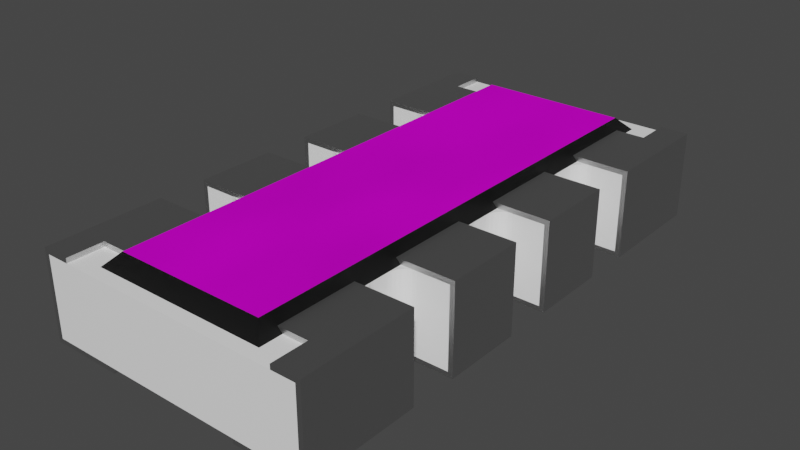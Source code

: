 # Source: CAY16-221J4LF.blend  (saved by Blender 2.90.8; exported with 4.5.12 LTS)
import bpy
from mathutils import Matrix  # noqa: F401  (used for matrix-valued properties, if any)

bpy.ops.wm.read_factory_settings(use_empty=True)
scene = bpy.context.scene
scene.name = 'Scene'

# ---- collections
col_collection = bpy.data.collections.new('Collection'); scene.collection.children.link(col_collection)

# ---- images (referenced by path relative to the original .blend; pixels are not part of the script)
import os
ASSET_DIR = os.environ.get("B2B_ASSET_DIR", "")  # directory of the original .blend (textures are referenced by path, not embedded)
HERE = os.path.dirname(os.path.abspath(__file__))  # packed textures are extracted next to this script under _unpacked/

def load_image(name, relpath, width, height, colorspace="sRGB"):
    """Load a texture the original file referenced (path relative to the .blend, or extracted next to this script)."""
    p = next((c for c in (os.path.join(HERE, relpath), os.path.join(ASSET_DIR, relpath)) if relpath and os.path.exists(c)), "")
    if p:
        img = bpy.data.images.load(p, check_existing=True)
        img.name = name
    else:  # same state as the original file: an image datablock whose file is absent (Cycles renders it pink)
        img = bpy.data.images.new(name, width, height)
        img.source = "FILE"
        img.filepath = "//" + (relpath or name)
    img.colorspace_settings.name = colorspace
    return img
img_cay16_221j4lf_png = load_image('CAY16-221J4LF.png', 'CAY16-221J4LF.png', 1024, 1024, 'sRGB')

# ---- materials (node trees are filled in below, after node groups)
mat_white_ceramic = bpy.data.materials.new('White Ceramic')
mat_white_ceramic.alpha_threshold = 0.0
mat_white_ceramic.diffuse_color = (0.883, 0.883, 0.883, 1.0)
mat_white_ceramic.specular_color = (0.18, 0.18, 0.18)
mat_white_ceramic.roughness = 0.5
mat_white_ceramic.specular_intensity = 0.3
mat_black_plastic = bpy.data.materials.new('Black Plastic')
mat_black_plastic.alpha_threshold = 0.0
mat_black_plastic.preview_render_type = 'CUBE'
mat_black_plastic.diffuse_color = (0.009721, 0.009721, 0.009721, 1.0)
mat_black_plastic.specular_color = (0.18, 0.18, 0.18)
mat_black_plastic.roughness = 0.5
mat_black_plastic.specular_intensity = 0.3
mat_metal = bpy.data.materials.new('Metal')
mat_metal.alpha_threshold = 0.0
mat_metal.diffuse_color = (0.3587, 0.3587, 0.3587, 1.0)
mat_metal.specular_color = (0.2597, 0.2597, 0.2597)
mat_metal.roughness = 0.5
mat_metal.specular_intensity = 0.1643
mat_cay16_221j4lf = bpy.data.materials.new('CAY16-221J4LF')
mat_cay16_221j4lf.alpha_threshold = 0.0
mat_cay16_221j4lf.preview_render_type = 'CUBE'
mat_cay16_221j4lf.diffuse_color = (0.01, 0.01, 0.01, 1.0)
mat_cay16_221j4lf.specular_color = (0.18, 0.18, 0.18)
mat_cay16_221j4lf.roughness = 0.5
mat_cay16_221j4lf.specular_intensity = 0.3

# ---- node groups
ng_ceramic = bpy.data.node_groups.new('Ceramic', 'ShaderNodeTree')
_s = ng_ceramic.interface.new_socket(name='Surface', in_out='OUTPUT', socket_type='NodeSocketShader')
_s = ng_ceramic.interface.new_socket(name='Base Color', in_out='INPUT', socket_type='NodeSocketColor')
_s.default_value = (1.0, 1.0, 1.0, 1.0)
_N = ng_ceramic.nodes; _L = ng_ceramic.links
n0 = _N.new('NodeGroupInput'); n0.name = 'Group Input'; n0.location = (-200, 0)
n1 = _N.new('ShaderNodeBsdfPrincipled'); n1.name = 'Princioked BSDF'; n1.location = (10, 49)
n1.width = 150
n1.subsurface_method = 'BURLEY'
n1.inputs[2].default_value = 0.2
n1.inputs[3].default_value = 1.45
n1.inputs[9].default_value = (1.0, 1.0, 1.0)
n1.inputs[27].default_value = (0.0, 0.0, 0.0, 1.0)
n1.inputs[28].default_value = 1.0
n2 = _N.new('NodeGroupOutput'); n2.name = 'Group Output'; n2.location = (244, 61)
_L.new(n1.outputs[0], n2.inputs[0])
_L.new(n0.outputs[0], n1.inputs[0])
n2.is_active_output = True
ng_plastic = bpy.data.node_groups.new('Plastic', 'ShaderNodeTree')
_s = ng_plastic.interface.new_socket(name='Shader', in_out='OUTPUT', socket_type='NodeSocketShader')
_s = ng_plastic.interface.new_socket(name='Displacement', in_out='OUTPUT', socket_type='NodeSocketFloat')
_s.subtype = 'FACTOR'
_s.min_value = 0.0
_s.max_value = 1.0
_s = ng_plastic.interface.new_socket(name='Color', in_out='INPUT', socket_type='NodeSocketColor')
_s.default_value = (0.01, 0.01, 0.01, 1.0)
_N = ng_plastic.nodes; _L = ng_plastic.links
n0 = _N.new('NodeGroupInput'); n0.name = 'Group Input'; n0.location = (-336, 94)
n1 = _N.new('NodeGroupOutput'); n1.name = 'Group Output'; n1.location = (330, 0)
n2 = _N.new('ShaderNodeTexNoise'); n2.name = 'Noise Texture'; n2.location = (77, -219)
n2.inputs[2].default_value = 1000.0
n2.inputs[3].default_value = 16.0
n2.inputs[8].default_value = 0.5
n3 = _N.new('ShaderNodeBsdfPrincipled'); n3.name = 'Principled BSDF'; n3.location = (67, 347)
n3.width = 170
n3.subsurface_method = 'BURLEY'
n3.inputs[3].default_value = 1.45
n3.inputs[9].default_value = (1.0, 1.0, 1.0)
n3.inputs[27].default_value = (0.0, 0.0, 0.0, 1.0)
n3.inputs[28].default_value = 1.0
_L.new(n2.outputs[0], n1.inputs[1])
_L.new(n0.outputs[0], n3.inputs[0])
_L.new(n3.outputs[0], n1.inputs[0])
n1.is_active_output = True
ng_metallic = bpy.data.node_groups.new('Metallic', 'ShaderNodeTree')
_s = ng_metallic.interface.new_socket(name='BSDF', in_out='OUTPUT', socket_type='NodeSocketShader')
_s = ng_metallic.interface.new_socket(name='Base Color', in_out='INPUT', socket_type='NodeSocketColor')
_s.default_value = (0.5906, 0.5906, 0.5906, 1.0)
_N = ng_metallic.nodes; _L = ng_metallic.links
n0 = _N.new('ShaderNodeBsdfPrincipled'); n0.name = 'Principled BSDF'; n0.location = (0, 0)
n0.width = 150
n0.subsurface_method = 'BURLEY'
n0.inputs[1].default_value = 1.0
n0.inputs[2].default_value = 0.4
n0.inputs[3].default_value = 1.45
n0.inputs[9].default_value = (1.0, 1.0, 1.0)
n0.inputs[27].default_value = (0.0, 0.0, 0.0, 1.0)
n0.inputs[28].default_value = 1.0
n1 = _N.new('NodeGroupInput'); n1.name = 'Group Input'; n1.location = (-200, 0)
n2 = _N.new('NodeGroupOutput'); n2.name = 'Group Output'; n2.location = (200, 0)
_L.new(n0.outputs[0], n2.inputs[0])
_L.new(n1.outputs[0], n0.inputs[0])
n2.is_active_output = True

# ---- material node trees
mat_white_ceramic.use_nodes = True; mat_white_ceramic.node_tree.nodes.clear()
_N = mat_white_ceramic.node_tree.nodes; _L = mat_white_ceramic.node_tree.links
n0 = _N.new('ShaderNodeOutputMaterial'); n0.name = 'Material Output'; n0.location = (380, 200)
n1 = _N.new('ShaderNodeGroup'); n1.name = 'Ceramic'; n1.location = (71, 242)
n1.label = 'Ceramic'
n1.node_tree = ng_ceramic
n1.inputs[0].default_value = (1.0, 1.0, 1.0, 1.0)
_L.new(n1.outputs[0], n0.inputs[0])
n0.is_active_output = True
mat_black_plastic.use_nodes = True; mat_black_plastic.node_tree.nodes.clear()
_N = mat_black_plastic.node_tree.nodes; _L = mat_black_plastic.node_tree.links
n0 = _N.new('ShaderNodeOutputMaterial'); n0.name = 'Material Output'; n0.location = (261, 202)
n1 = _N.new('ShaderNodeGroup'); n1.name = 'Group'; n1.location = (83, 208)
n1.node_tree = ng_plastic
n1.inputs[0].default_value = (0.009721, 0.009721, 0.009721, 1.0)
n2 = _N.new('ShaderNodeDisplacement'); n2.name = 'Displacement'; n2.location = (172, 205)
n2.inputs[1].default_value = 0.0
n2.inputs[2].default_value = 0.1
_L.new(n1.outputs[0], n0.inputs[0])
_L.new(n1.outputs[1], n2.inputs[0])
_L.new(n2.outputs[0], n0.inputs[2])
n0.is_active_output = True
mat_metal.use_nodes = True; mat_metal.node_tree.nodes.clear()
_N = mat_metal.node_tree.nodes; _L = mat_metal.node_tree.links
n0 = _N.new('ShaderNodeOutputMaterial'); n0.name = 'Material Output'; n0.location = (300, 300)
n1 = _N.new('ShaderNodeGroup'); n1.name = 'Metallic'; n1.location = (-10, 195)
n1.label = 'Metallic'
n1.node_tree = ng_metallic
n1.inputs[0].default_value = (0.5906, 0.5906, 0.5906, 1.0)
_L.new(n1.outputs[0], n0.inputs[0])
n0.is_active_output = True
mat_cay16_221j4lf.use_nodes = True; mat_cay16_221j4lf.node_tree.nodes.clear()
_N = mat_cay16_221j4lf.node_tree.nodes; _L = mat_cay16_221j4lf.node_tree.links
n0 = _N.new('ShaderNodeBsdfDiffuse'); n0.name = 'Diffuse BSDF'; n0.location = (100, 300)
n1 = _N.new('ShaderNodeOutputMaterial'); n1.name = 'Material Output'; n1.location = (380, 200)
n2 = _N.new('ShaderNodeMixShader'); n2.name = 'Mix Shader'; n2.location = (180, 160)
n3 = _N.new('ShaderNodeTexNoise'); n3.name = 'Noise Texture'; n3.location = (-80, 320)
n3.inputs[2].default_value = 2.5
n3.inputs[3].default_value = 1.5
n4 = _N.new('ShaderNodeBsdfAnisotropic'); n4.name = 'Glossy BSDF'; n4.location = (-80, 120)
n4.distribution = 'GGX'
n4.inputs[0].default_value = (0.04635, 0.04635, 0.04635, 1.0)
n4.inputs[1].default_value = 0.0
n5 = _N.new('ShaderNodeTexImage'); n5.name = 'LOGO'; n5.location = (-280, 460)
n5.label = 'LOGO'
n5.width = 140
n5.image = img_cay16_221j4lf_png
_L.new(n3.outputs[1], n0.inputs[1])
_L.new(n4.outputs[0], n2.inputs[2])
_L.new(n0.outputs[0], n2.inputs[1])
_L.new(n2.outputs[0], n1.inputs[0])
_L.new(n5.outputs[0], n0.inputs[0])
n1.is_active_output = True

# ---- world
world_world = bpy.data.worlds.new('World'); scene.world = world_world
world_world.use_nodes = True; world_world.node_tree.nodes.clear()
_N = world_world.node_tree.nodes; _L = world_world.node_tree.links
n0 = _N.new('ShaderNodeOutputWorld'); n0.name = 'World Output'; n0.location = (300, 300)
n1 = _N.new('ShaderNodeBackground'); n1.name = 'Background'; n1.location = (10, 300)
n1.inputs[0].default_value = (0.05088, 0.05088, 0.05088, 1.0)
_L.new(n1.outputs[0], n0.inputs[0])
n0.is_active_output = True
world_world.color = (0.05088, 0.05088, 0.05088)
world_world.use_sun_shadow = False
world_world.sun_shadow_jitter_overblur = 0.0

# ---- meshes
me_cay16_221j4lf = bpy.data.meshes.new('CAY16-221J4LF')
me_cay16_221j4lf.from_pydata([(-0.845, 0.15, 0.03), (-0.845, 0.65, 0.03), (-0.845, 0.15, 0.52), (-0.845, 0.65, 0.52), (-0.425, 0.15, 0.52), (-0.425, 0.65, 0.52), (-0.425, 0.15, 0.03), (-0.425, 0.65, 0.03), (-0.425, 0.65, 0.0), (-0.425, 0.15, 0.0), (-0.425, 0.65, 0.55), (-0.425, 0.15, 0.55), (-0.875, 0.65, 0.0), (-0.875, 0.65, 0.55), (-0.875, 0.15, 0.0), (-0.875, 0.15, 0.55), (0.845, -1.675, 0.52), (0.845, -0.95, 0.52), (0.845, -0.95, 0.03), (0.845, -1.675, 0.03), (0.875, -1.675, 0.55), (0.7, -1.675, 0.55), (0.7, -1.675, 0.52), (0.875, -1.675, 0.0), (0.425, -1.675, 0.03), (0.425, -1.675, 0.0), (0.7, -1.45, 0.52), (0.425, -0.95, 0.52), (0.425, -1.45, 0.52), (0.425, -0.95, 0.0), (0.425, -0.95, 0.03), (0.875, -0.95, 0.0), (0.425, -0.95, 0.55), (0.875, -0.95, 0.55), (0.7, -1.45, 0.55), (0.425, -1.45, 0.55), (0.845, 0.65, 0.03), (0.845, 0.15, 0.03), (0.845, 0.65, 0.52), (0.845, 0.15, 0.52), (0.425, 0.65, 0.03), (0.425, 0.15, 0.03), (0.425, 0.15, 0.0), (0.875, 0.15, 0.0), (0.425, 0.15, 0.55), (0.425, 0.15, 0.52), (0.875, 0.15, 0.55), (0.425, 0.65, 0.52), (0.425, 0.65, 0.0), (0.875, 0.65, 0.0), (0.875, 0.65, 0.55), (0.425, 0.65, 0.55), (-0.845, -0.15, 0.03), (-0.845, -0.15, 0.52), (-0.845, -0.65, 0.03), (-0.845, -0.65, 0.52), (-0.425, -0.65, 0.52), (-0.425, -0.15, 0.52), (-0.425, -0.65, 0.03), (-0.425, -0.15, 0.03), (-0.425, -0.15, 0.0), (-0.425, -0.65, 0.0), (-0.425, -0.15, 0.55), (-0.425, -0.65, 0.55), (-0.875, -0.15, 0.0), (-0.875, -0.15, 0.55), (-0.875, -0.65, 0.0), (-0.875, -0.65, 0.55), (-0.845, -0.95, 0.52), (-0.845, -1.675, 0.52), (-0.845, -1.675, 0.03), (-0.845, -0.95, 0.03), (-0.7, -1.45, 0.52), (-0.7, -1.675, 0.52), (-0.425, -0.95, 0.52), (-0.425, -1.45, 0.52), (-0.425, -1.675, 0.03), (-0.425, -0.95, 0.03), (-0.425, -0.95, 0.0), (-0.425, -1.675, 0.0), (-0.875, -1.675, 0.0), (-0.875, -0.95, 0.0), (-0.875, -1.675, 0.55), (-0.7, -1.675, 0.55), (-0.7, -1.45, 0.55), (-0.875, -0.95, 0.55), (-0.425, -1.45, 0.55), (-0.425, -0.95, 0.55), (0.845, -0.65, 0.03), (0.845, -0.65, 0.52), (0.845, -0.15, 0.03), (0.845, -0.15, 0.52), (0.425, -0.15, 0.03), (0.425, -0.65, 0.03), (0.425, -0.65, 0.0), (0.875, -0.65, 0.0), (0.425, -0.65, 0.55), (0.425, -0.65, 0.52), (0.875, -0.65, 0.55), (0.425, -0.15, 0.52), (0.425, -0.15, 0.0), (0.875, -0.15, 0.0), (0.875, -0.15, 0.55), (0.425, -0.15, 0.55), (-0.845, 0.95, 0.03), (-0.845, 1.675, 0.03), (-0.845, 0.95, 0.52), (-0.845, 1.675, 0.52), (-0.7, 1.675, 0.52), (-0.7, 1.45, 0.52), (-0.425, 1.45, 0.52), (-0.425, 0.95, 0.52), (-0.425, 0.95, 0.03), (-0.425, 1.675, 0.03), (-0.425, 1.675, 0.0), (-0.425, 0.95, 0.0), (-0.875, 0.95, 0.0), (-0.875, 1.675, 0.0), (-0.7, 1.45, 0.55), (-0.7, 1.675, 0.55), (-0.875, 1.675, 0.55), (-0.875, 0.95, 0.55), (-0.425, 0.95, 0.55), (-0.425, 1.45, 0.55), (0.4669, 1.511, 0.6), (0.5469, -1.591, 0.52), (0.5469, 1.591, 0.52), (0.4669, -1.511, 0.6), (-0.5469, 1.591, 0.52), (-0.4669, 1.511, 0.6), (-0.5469, -1.591, 0.52), (-0.4669, -1.511, 0.6), (0.845, 1.675, 0.03), (0.845, 0.95, 0.03), (0.845, 1.675, 0.52), (0.845, 0.95, 0.52), (0.425, 1.675, 0.03), (0.425, 0.95, 0.03), (0.425, 0.95, 0.0), (0.875, 0.95, 0.0), (0.425, 0.95, 0.55), (0.425, 0.95, 0.52), (0.875, 0.95, 0.55), (0.7, 1.675, 0.52), (0.7, 1.45, 0.52), (0.425, 1.45, 0.52), (0.7, 1.675, 0.55), (0.875, 1.675, 0.55), (0.875, 1.675, 0.0), (0.425, 1.675, 0.0), (0.7, 1.45, 0.55), (0.425, 1.45, 0.55), (0.5502, 0.07662, 0.03), (-0.5502, 0.07662, 0.03), (-0.5601, 0.1005, 0.03), (-0.6203, 0.6534, 0.03), (-0.6203, 0.1466, 0.03), (-0.6459, 0.15, 0.03), (0.5759, 0.921, 0.03), (-0.5759, 0.921, 0.03), (-0.5964, 0.6633, 0.03), (-0.5964, 0.1367, 0.03), (0.5469, 0.051, 0.03), (-0.5469, 0.051, 0.03), (0.5601, 0.1005, 0.03), (-0.5601, 0.6995, 0.03), (-0.6459, -0.95, 0.03), (0.5759, -0.921, 0.03), (-0.5759, -0.921, 0.03), (-0.6203, -0.9466, 0.03), (-0.5759, 0.679, 0.03), (-0.5759, 0.121, 0.03), (-0.5964, -0.9367, 0.03), (0.6459, -0.65, 0.03), (0.6459, -0.15, 0.03), (0.5601, -0.9005, 0.03), (-0.5601, -0.9005, 0.03), (0.6459, 0.95, 0.03), (0.6203, 0.9466, 0.03), (0.5964, 0.9367, 0.03), (0.5964, -0.9367, 0.03), (0.5502, -0.8766, 0.03), (-0.5502, -0.8766, 0.03), (0.6203, -0.9466, 0.03), (0.6459, -0.95, 0.03), (0.5469, -0.851, 0.03), (-0.5964, 0.9367, 0.03), (-0.6203, 0.9466, 0.03), (-0.6459, 0.95, 0.03), (-0.5469, -0.851, 0.03), (0.5469, -0.749, 0.03), (-0.5469, -0.749, 0.03), (0.5759, 0.679, 0.03), (0.5964, 0.1367, 0.03), (0.5759, 0.121, 0.03), (0.5964, 0.6633, 0.03), (0.6203, 0.1466, 0.03), (0.5601, 0.6995, 0.03), (-0.5502, 0.7234, 0.03), (0.5964, -0.1367, 0.03), (0.5964, -0.6633, 0.03), (0.5759, -0.679, 0.03), (0.5502, -0.7234, 0.03), (0.5759, -0.121, 0.03), (-0.6459, -0.15, 0.03), (-0.6459, -0.65, 0.03), (-0.5502, -0.7234, 0.03), (-0.6203, -0.1466, 0.03), (0.5601, -0.1005, 0.03), (-0.5601, -0.6995, 0.03), (-0.5601, -0.1005, 0.03), (-0.6203, -0.6534, 0.03), (0.6203, 0.6534, 0.03), (0.5601, -0.6995, 0.03), (-0.5964, -0.1367, 0.03), (-0.5964, -0.6633, 0.03), (0.6203, -0.1466, 0.03), (0.5502, 0.7234, 0.03), (0.6203, -0.6534, 0.03), (0.5469, 0.749, 0.03), (-0.5469, 0.749, 0.03), (-0.5759, -0.121, 0.03), (-0.5759, -0.679, 0.03), (0.5502, -0.07662, 0.03), (-0.5502, -0.07662, 0.03), (0.6459, 0.65, 0.03), (0.6459, 0.15, 0.03), (0.5469, 0.851, 0.03), (-0.5469, 0.851, 0.03), (0.5502, 0.8766, 0.03), (-0.5502, 0.8766, 0.03), (0.5469, -0.051, 0.03), (0.5601, 0.9005, 0.03), (-0.5601, 0.9005, 0.03), (-0.5469, -0.051, 0.03), (-0.6459, 0.65, 0.03), (-0.5964, -0.6633, 0.52), (-0.5964, -0.1367, 0.52), (-0.6203, -0.6534, 0.52), (-0.5759, -0.679, 0.52), (-0.5759, -0.121, 0.52), (-0.5601, -0.1005, 0.52), (0.6459, 0.15, 0.52), (0.5759, 0.921, 0.52), (-0.5759, 0.921, 0.52), (-0.5601, 0.9005, 0.52), (-0.6459, 0.95, 0.52), (-0.5759, -0.921, 0.52), (0.5759, -0.921, 0.52), (0.6459, -0.95, 0.52), (-0.6203, 0.9466, 0.52), (0.5964, -0.9367, 0.52), (0.6203, -0.9466, 0.52), (0.5964, 0.9367, 0.52), (-0.5601, -0.6995, 0.52), (-0.5964, 0.9367, 0.52), (0.5601, 0.9005, 0.52), (0.5502, 0.8766, 0.52), (-0.5502, 0.8766, 0.52), (-0.5469, 0.851, 0.52), (-0.6203, -0.9466, 0.52), (-0.6459, -0.95, 0.52), (0.6203, 0.9466, 0.52), (-0.5964, -0.9367, 0.52), (0.6459, 0.95, 0.52), (0.5469, 0.851, 0.52), (0.5759, -0.679, 0.52), (0.5759, -0.121, 0.52), (0.5601, -0.1005, 0.52), (0.5964, -0.1367, 0.52), (0.5469, 0.749, 0.52), (-0.5469, 0.749, 0.52), (0.5601, -0.6995, 0.52), (0.5759, 0.121, 0.52), (0.5759, 0.679, 0.52), (0.5601, 0.6995, 0.52), (0.5964, 0.6633, 0.52), (-0.6459, 0.65, 0.52), (0.5964, -0.6633, 0.52), (0.6203, -0.1466, 0.52), (0.5502, 0.7234, 0.52), (0.5502, -0.7234, 0.52), (-0.5502, -0.7234, 0.52), (-0.5502, 0.7234, 0.52), (-0.6459, 0.15, 0.52), (0.5601, 0.1005, 0.52), (-0.5601, 0.6995, 0.52), (-0.5601, 0.1005, 0.52), (-0.6203, 0.6534, 0.52), (-0.5502, 0.07662, 0.52), (0.6203, -0.6534, 0.52), (0.6459, -0.15, 0.52), (-0.6203, 0.1466, 0.52), (0.5964, 0.1367, 0.52), (-0.5964, 0.6633, 0.52), (0.5469, -0.749, 0.52), (-0.5469, -0.749, 0.52), (0.6203, 0.1466, 0.52), (0.6203, 0.6534, 0.52), (0.6459, 0.65, 0.52), (-0.5964, 0.1367, 0.52), (0.6459, -0.65, 0.52), (0.5502, 0.07662, 0.52), (-0.5759, 0.121, 0.52), (0.5469, -0.851, 0.52), (-0.5469, -0.851, 0.52), (-0.5759, 0.679, 0.52), (0.5502, -0.8766, 0.52), (-0.5502, -0.8766, 0.52), (0.5601, -0.9005, 0.52), (-0.5601, -0.9005, 0.52), (0.5469, 0.051, 0.52), (-0.5469, 0.051, 0.52), (0.5469, -0.051, 0.52), (-0.5469, -0.051, 0.52), (-0.6459, -0.65, 0.52), (-0.6459, -0.15, 0.52), (0.5502, -0.07662, 0.52), (-0.5502, -0.07662, 0.52), (-0.6203, -0.1466, 0.52)], [], [(0, 1, 2), (1, 3, 2), (2, 3, 4), (3, 5, 4), (6, 7, 1), (6, 1, 0), (8, 6, 9), (7, 6, 8), (10, 4, 5), (10, 11, 4), (1, 7, 8), (1, 8, 12), (3, 10, 5), (13, 3, 1), (13, 1, 12), (13, 10, 3), (9, 0, 14), (6, 0, 9), (2, 15, 14), (2, 14, 0), (11, 2, 4), (11, 15, 2), (14, 12, 9), (12, 8, 9), (11, 10, 13), (11, 13, 15), (15, 12, 14), (15, 13, 12), (16, 17, 18), (16, 18, 19), (16, 20, 21), (16, 21, 22), (16, 19, 23), (20, 16, 23), (19, 24, 25), (23, 19, 25), (26, 16, 22), (27, 26, 28), (17, 26, 27), (17, 16, 26), (29, 30, 18), (29, 18, 31), (27, 32, 17), (18, 17, 33), (17, 32, 33), (31, 18, 33), (24, 19, 18), (30, 24, 18), (31, 33, 23), (23, 33, 20), (21, 20, 34), (35, 34, 32), (32, 34, 33), (34, 20, 33), (34, 26, 21), (26, 22, 21), (25, 24, 30), (29, 25, 30), (31, 23, 25), (31, 25, 29), (26, 34, 28), (28, 34, 35), (27, 28, 32), (28, 35, 32), (36, 37, 38), (37, 39, 38), (37, 36, 40), (37, 40, 41), (37, 41, 42), (43, 37, 42), (39, 44, 45), (46, 39, 37), (46, 44, 39), (46, 37, 43), (45, 47, 39), (47, 38, 39), (48, 36, 49), (40, 36, 48), (38, 50, 49), (38, 49, 36), (51, 38, 47), (51, 50, 38), (42, 40, 48), (41, 40, 42), (42, 48, 43), (48, 49, 43), (46, 43, 49), (50, 46, 49), (46, 50, 51), (46, 51, 44), (44, 47, 45), (44, 51, 47), (52, 53, 54), (54, 53, 55), (55, 53, 56), (53, 57, 56), (58, 59, 52), (58, 52, 54), (60, 58, 61), (59, 58, 60), (62, 56, 57), (62, 63, 56), (52, 59, 60), (52, 60, 64), (53, 62, 57), (65, 53, 52), (65, 52, 64), (65, 62, 53), (61, 54, 66), (58, 54, 61), (55, 67, 66), (55, 66, 54), (63, 55, 56), (63, 67, 55), (66, 64, 61), (64, 60, 61), (63, 62, 65), (63, 65, 67), (65, 64, 66), (67, 65, 66), (68, 69, 70), (68, 70, 71), (72, 73, 69), (68, 72, 69), (74, 75, 72), (74, 72, 68), (70, 76, 77), (71, 70, 77), (78, 77, 76), (79, 78, 76), (78, 79, 80), (78, 80, 81), (82, 83, 84), (82, 84, 85), (84, 86, 87), (85, 84, 87), (80, 82, 81), (81, 82, 85), (75, 86, 84), (72, 75, 84), (72, 84, 73), (84, 83, 73), (73, 83, 69), (69, 83, 82), (79, 76, 70), (79, 70, 80), (70, 82, 80), (69, 82, 70), (81, 71, 78), (78, 71, 77), (81, 85, 68), (71, 81, 68), (74, 68, 87), (68, 85, 87), (75, 74, 86), (74, 87, 86), (88, 89, 90), (90, 89, 91), (88, 90, 92), (88, 92, 93), (88, 93, 94), (95, 88, 94), (89, 96, 97), (98, 89, 88), (98, 96, 89), (98, 88, 95), (97, 99, 89), (99, 91, 89), (100, 90, 101), (92, 90, 100), (91, 102, 101), (91, 101, 90), (103, 91, 99), (103, 102, 91), (94, 92, 100), (93, 92, 94), (94, 100, 95), (100, 101, 95), (98, 95, 101), (102, 98, 101), (98, 102, 103), (98, 103, 96), (96, 99, 97), (96, 103, 99), (104, 105, 106), (105, 107, 106), (107, 108, 109), (107, 109, 106), (109, 110, 111), (106, 109, 111), (112, 113, 105), (112, 105, 104), (114, 112, 115), (113, 112, 114), (116, 117, 115), (117, 114, 115), (118, 119, 120), (121, 118, 120), (122, 123, 118), (122, 118, 121), (116, 120, 117), (121, 120, 116), (118, 123, 110), (118, 110, 109), (108, 118, 109), (108, 119, 118), (107, 119, 108), (120, 119, 107), (105, 113, 114), (117, 105, 114), (117, 120, 105), (105, 120, 107), (115, 104, 116), (112, 104, 115), (106, 121, 116), (106, 116, 104), (122, 106, 111), (122, 121, 106), (123, 111, 110), (123, 122, 111), (124, 125, 126), (124, 127, 125), (128, 124, 126), (129, 124, 128), (130, 129, 128), (131, 129, 130), (127, 130, 125), (127, 131, 130), (127, 124, 129), (127, 129, 131), (130, 128, 125), (128, 126, 125), (132, 133, 134), (133, 135, 134), (133, 132, 136), (133, 136, 137), (133, 137, 138), (139, 133, 138), (135, 140, 141), (142, 135, 133), (142, 140, 135), (142, 133, 139), (143, 134, 144), (145, 144, 141), (141, 144, 135), (144, 134, 135), (146, 147, 134), (143, 146, 134), (148, 132, 134), (148, 134, 147), (149, 136, 132), (149, 132, 148), (138, 136, 149), (137, 136, 138), (138, 149, 139), (149, 148, 139), (148, 142, 139), (147, 142, 148), (150, 147, 146), (140, 150, 151), (142, 150, 140), (142, 147, 150), (140, 145, 141), (140, 151, 145), (145, 150, 144), (151, 150, 145), (146, 144, 150), (146, 143, 144), (152, 153, 154), (155, 156, 157), (158, 159, 105), (160, 156, 155), (160, 161, 156), (152, 162, 163), (164, 152, 154), (164, 154, 165), (166, 70, 71), (167, 19, 168), (169, 70, 166), (170, 154, 171), (170, 171, 161), (172, 70, 169), (170, 161, 160), (90, 173, 174), (168, 70, 172), (90, 88, 173), (175, 167, 168), (165, 154, 170), (175, 168, 176), (132, 133, 177), (132, 177, 178), (132, 178, 179), (132, 179, 158), (132, 158, 105), (180, 19, 167), (181, 175, 176), (181, 176, 182), (183, 19, 180), (184, 19, 183), (185, 181, 182), (105, 159, 186), (105, 186, 187), (105, 187, 188), (105, 188, 104), (185, 182, 189), (190, 185, 189), (190, 189, 191), (19, 70, 168), (192, 193, 194), (192, 194, 164), (1, 157, 0), (195, 196, 193), (195, 193, 192), (197, 165, 198), (199, 200, 201), (202, 190, 191), (199, 201, 203), (204, 205, 54), (202, 191, 206), (204, 54, 52), (197, 164, 165), (197, 192, 164), (207, 205, 204), (208, 209, 210), (207, 211, 205), (212, 196, 195), (208, 201, 213), (208, 213, 209), (213, 206, 209), (208, 203, 201), (213, 202, 206), (214, 211, 207), (18, 19, 184), (214, 215, 211), (216, 200, 199), (217, 197, 198), (216, 218, 200), (219, 198, 220), (221, 215, 214), (221, 209, 222), (221, 222, 215), (219, 217, 198), (223, 208, 210), (223, 210, 224), (225, 226, 196), (225, 196, 212), (210, 209, 221), (174, 218, 216), (227, 220, 228), (174, 173, 218), (227, 219, 220), (229, 228, 230), (229, 227, 228), (231, 223, 224), (232, 230, 233), (232, 233, 159), (231, 224, 234), (232, 229, 230), (162, 234, 163), (162, 231, 234), (36, 37, 226), (36, 226, 225), (235, 157, 1), (155, 157, 235), (158, 232, 159), (152, 163, 153), (236, 237, 238), (239, 240, 236), (239, 241, 240), (39, 38, 242), (243, 107, 244), (243, 134, 107), (243, 244, 245), (246, 107, 106), (16, 247, 69), (16, 248, 247), (16, 17, 249), (250, 107, 246), (16, 251, 248), (16, 252, 251), (253, 134, 243), (16, 249, 252), (254, 241, 239), (255, 107, 250), (256, 243, 245), (244, 107, 255), (257, 256, 245), (257, 258, 259), (257, 245, 258), (69, 260, 261), (262, 134, 253), (69, 263, 260), (69, 247, 263), (264, 134, 262), (69, 261, 68), (265, 257, 259), (266, 267, 268), (266, 269, 267), (270, 265, 259), (270, 259, 271), (272, 268, 254), (273, 274, 275), (273, 276, 274), (272, 266, 268), (2, 277, 3), (278, 279, 269), (278, 269, 266), (280, 270, 271), (281, 254, 282), (280, 271, 283), (284, 277, 2), (285, 286, 287), (281, 272, 254), (285, 275, 286), (284, 288, 277), (285, 287, 289), (285, 273, 275), (290, 291, 279), (290, 279, 278), (275, 283, 286), (292, 288, 284), (293, 276, 273), (275, 280, 283), (292, 294, 288), (295, 282, 296), (297, 276, 293), (297, 298, 276), (297, 299, 298), (135, 134, 264), (295, 281, 282), (300, 294, 292), (301, 291, 290), (302, 285, 289), (303, 294, 300), (304, 296, 305), (303, 306, 294), (303, 286, 306), (242, 299, 297), (304, 295, 296), (242, 38, 299), (307, 305, 308), (287, 286, 303), (307, 304, 305), (309, 310, 247), (311, 302, 289), (309, 308, 310), (311, 289, 312), (313, 312, 314), (309, 307, 308), (89, 91, 291), (89, 291, 301), (315, 316, 53), (313, 311, 312), (315, 53, 55), (248, 309, 247), (317, 318, 241), (317, 314, 318), (238, 319, 316), (238, 237, 319), (317, 313, 314), (268, 241, 254), (238, 316, 315), (268, 317, 241), (236, 240, 237), (88, 90, 91), (88, 91, 89), (2, 3, 0), (3, 1, 0), (68, 71, 69), (69, 71, 70), (185, 190, 295), (185, 295, 304), (173, 301, 290), (218, 173, 290), (200, 218, 290), (200, 290, 278), (201, 200, 266), (200, 278, 266), (213, 201, 272), (201, 266, 272), (202, 213, 281), (190, 202, 281), (213, 272, 281), (190, 281, 295), (88, 89, 301), (173, 88, 301), (18, 184, 17), (184, 249, 17), (185, 304, 307), (181, 185, 307), (175, 181, 307), (175, 307, 309), (167, 175, 248), (175, 309, 248), (180, 167, 251), (167, 248, 251), (183, 180, 252), (184, 183, 252), (180, 251, 252), (184, 252, 249), (166, 261, 260), (169, 166, 260), (172, 169, 260), (172, 260, 263), (168, 172, 247), (172, 263, 247), (176, 168, 310), (168, 247, 310), (182, 176, 308), (189, 182, 308), (176, 310, 308), (189, 308, 305), (166, 71, 68), (166, 68, 261), (54, 205, 55), (205, 315, 55), (191, 296, 282), (206, 191, 282), (209, 206, 282), (209, 282, 254), (222, 209, 239), (209, 254, 239), (215, 222, 236), (222, 239, 236), (211, 215, 238), (215, 236, 238), (205, 211, 315), (211, 238, 315), (191, 189, 305), (191, 305, 296), (231, 162, 311), (231, 311, 313), (226, 242, 297), (196, 226, 297), (193, 196, 297), (194, 193, 293), (193, 297, 293), (194, 293, 273), (164, 194, 285), (194, 273, 285), (152, 164, 302), (162, 152, 302), (164, 285, 302), (162, 302, 311), (226, 37, 39), (226, 39, 242), (90, 174, 91), (174, 291, 91), (231, 313, 317), (223, 231, 317), (208, 223, 317), (208, 317, 268), (203, 208, 267), (199, 203, 267), (208, 268, 267), (199, 267, 269), (216, 199, 279), (174, 216, 279), (199, 269, 279), (174, 279, 291), (207, 204, 316), (214, 207, 319), (207, 316, 319), (221, 214, 237), (214, 319, 237), (221, 237, 240), (210, 221, 241), (224, 210, 241), (221, 240, 241), (234, 224, 318), (224, 241, 318), (234, 318, 314), (204, 52, 53), (204, 53, 316), (0, 157, 2), (157, 284, 2), (163, 312, 289), (153, 163, 289), (154, 153, 289), (171, 154, 287), (154, 289, 287), (171, 287, 303), (161, 171, 300), (171, 303, 300), (156, 161, 292), (161, 300, 292), (157, 156, 284), (156, 292, 284), (163, 234, 312), (234, 314, 312), (235, 1, 3), (235, 3, 277), (235, 277, 288), (155, 235, 288), (160, 155, 294), (155, 288, 294), (170, 160, 306), (160, 294, 306), (165, 170, 286), (170, 306, 286), (198, 165, 283), (165, 286, 283), (220, 198, 271), (198, 283, 271), (228, 220, 259), (220, 271, 259), (228, 259, 258), (230, 228, 258), (233, 230, 245), (230, 258, 245), (159, 233, 244), (233, 245, 244), (186, 159, 255), (187, 186, 255), (159, 244, 255), (187, 255, 250), (188, 187, 246), (187, 250, 246), (104, 188, 106), (188, 246, 106), (106, 107, 104), (107, 105, 104), (134, 105, 107), (134, 132, 105), (135, 132, 134), (133, 132, 135), (177, 133, 135), (177, 135, 264), (177, 264, 262), (178, 177, 262), (179, 178, 262), (158, 179, 253), (179, 262, 253), (158, 253, 243), (232, 158, 256), (158, 243, 256), (229, 232, 257), (227, 229, 257), (232, 256, 257), (227, 257, 265), (219, 227, 265), (219, 265, 270), (219, 270, 280), (217, 219, 280), (197, 217, 275), (217, 280, 275), (192, 197, 274), (197, 275, 274), (195, 192, 276), (192, 274, 276), (212, 195, 298), (195, 276, 298), (225, 212, 299), (212, 298, 299), (36, 225, 38), (225, 299, 38), (16, 69, 70), (19, 16, 70)])
me_cay16_221j4lf.polygons.foreach_set('material_index', [0, 0, 0, 0, 0, 0, 2, 2, 0, 0, 2, 2, 2, 2, 2, 2, 2, 2, 2, 2, 2, 2, 2, 2, 2, 2, 2, 2, 0, 0, 2, 2, 2, 2, 2, 2, 0, 0, 0, 0, 2, 2, 2, 2, 2, 2, 0, 0, 2, 2, 2, 2, 2, 2, 2, 2, 2, 2, 2, 2, 2, 2, 0, 0, 0, 0, 0, 0, 2, 2, 2, 2, 2, 2, 0, 0, 2, 2, 2, 2, 2, 2, 2, 2, 2, 2, 2, 2, 2, 2, 0, 0, 0, 0, 0, 0, 0, 0, 2, 2, 0, 0, 2, 2, 2, 2, 2, 2, 2, 2, 2, 2, 2, 2, 2, 2, 2, 2, 2, 2, 0, 0, 0, 0, 0, 0, 0, 0, 2, 2, 2, 2, 2, 2, 2, 2, 2, 2, 2, 2, 2, 2, 2, 2, 2, 2, 2, 2, 2, 2, 2, 2, 2, 2, 0, 0, 0, 0, 0, 0, 2, 2, 2, 2, 2, 2, 0, 0, 2, 2, 2, 2, 2, 2, 2, 2, 2, 2, 2, 2, 2, 2, 0, 0, 0, 0, 0, 0, 0, 0, 0, 0, 2, 2, 2, 2, 2, 2, 2, 2, 2, 2, 2, 2, 2, 2, 2, 2, 2, 2, 2, 2, 2, 2, 2, 2, 2, 2, 0, 0, 1, 1, 1, 1, 1, 1, 1, 1, 3, 3, 0, 0, 0, 0, 0, 0, 2, 2, 2, 2, 2, 2, 0, 0, 0, 0, 2, 2, 2, 2, 2, 2, 2, 2, 2, 2, 2, 2, 2, 2, 2, 2, 0, 0, 2, 2, 2, 2, 0, 0, 0, 0, 0, 0, 0, 0, 0, 0, 0, 0, 0, 0, 0, 0, 0, 0, 0, 0, 0, 0, 0, 0, 0, 0, 0, 0, 0, 0, 0, 0, 0, 0, 0, 0, 0, 0, 0, 0, 0, 0, 0, 0, 0, 0, 0, 0, 0, 0, 0, 0, 0, 0, 0, 0, 0, 0, 0, 0, 0, 0, 0, 0, 0, 0, 0, 0, 0, 0, 0, 0, 0, 0, 0, 0, 0, 0, 0, 0, 0, 0, 0, 0, 0, 0, 0, 0, 0, 0, 0, 0, 0, 0, 0, 0, 0, 0, 0, 0, 0, 0, 0, 0, 0, 0, 0, 0, 0, 0, 0, 0, 0, 0, 0, 0, 0, 0, 0, 0, 0, 0, 0, 0, 0, 0, 0, 0, 0, 0, 0, 0, 0, 0, 0, 0, 0, 0, 0, 0, 0, 0, 0, 0, 0, 0, 0, 0, 0, 0, 0, 0, 0, 0, 0, 0, 0, 0, 0, 0, 0, 0, 0, 0, 0, 0, 0, 0, 0, 0, 0, 0, 0, 0, 0, 0, 0, 0, 0, 0, 0, 0, 0, 0, 0, 0, 0, 0, 0, 0, 0, 0, 0, 0, 0, 0, 0, 0, 0, 0, 0, 0, 0, 0, 0, 0, 0, 0, 0, 0, 0, 0, 0, 0, 0, 0, 0, 0, 0, 0, 0, 0, 0, 0, 0, 0, 0, 0, 0, 0, 0, 0, 0, 0, 0, 0, 0, 0, 0, 0, 0, 0, 0, 0, 0, 0, 0, 0, 0, 0, 0, 0, 0, 0, 0, 0, 0, 0, 0, 0, 0, 0, 0, 0, 0, 0, 0, 0, 0, 0, 0, 0, 0, 0, 0, 0, 0, 0, 0, 0, 0, 0, 0, 0, 0, 0, 0, 0, 0, 0, 0, 0, 0, 0, 0, 0, 0, 0, 0, 0, 0, 0, 0, 0, 0, 0, 0, 0, 0, 0, 0, 0, 0, 0, 0, 0, 0, 0, 0, 0, 0, 0, 0, 0, 0, 0, 0, 0, 0, 0, 0, 0, 0, 0, 0, 0, 0, 0, 0, 0, 0, 0, 0, 0, 0, 0, 0, 0, 0, 0, 0, 0, 0, 0, 0, 0, 0, 0, 0, 0, 0, 0, 0, 0, 0, 0, 0, 0, 0, 0, 0, 0, 0, 0, 0, 0, 0, 0, 0, 0, 0, 0, 0, 0, 0, 0, 0, 0, 0, 0])
_uv = me_cay16_221j4lf.uv_layers.new(name='UVMap')
_uv.uv.foreach_set('vector', [0.0, 0.0, 0.0, 0.0, 0.0, 0.0, 0.0, 0.0, 0.0, 0.0, 0.0, 0.0, 0.0, 0.0, 0.0, 0.0, 0.0, 0.0, 0.0, 0.0, 0.0, 0.0, 0.0, 0.0, 0.0, 0.0, 0.0, 0.0, 0.0, 0.0, 0.0, 0.0, 0.0, 0.0, 0.0, 0.0, 0.0, 0.0, 0.0, 0.0, 0.0, 0.0, 0.0, 0.0, 0.0, 0.0, 0.0, 0.0, 0.0, 0.0, 0.0, 0.0, 0.0, 0.0, 0.0, 0.0, 0.0, 0.0, 0.0, 0.0, 0.0, 0.0, 0.0, 0.0, 0.0, 0.0, 0.0, 0.0, 0.0, 0.0, 0.0, 0.0, 0.0, 0.0, 0.0, 0.0, 0.0, 0.0, 0.0, 0.0, 0.0, 0.0, 0.0, 0.0, 0.0, 0.0, 0.0, 0.0, 0.0, 0.0, 0.0, 0.0, 0.0, 0.0, 0.0, 0.0, 0.0, 0.0, 0.0, 0.0, 0.0, 0.0, 0.0, 0.0, 0.0, 0.0, 0.0, 0.0, 0.0, 0.0, 0.0, 0.0, 0.0, 0.0, 0.0, 0.0, 0.0, 0.0, 0.0, 0.0, 0.0, 0.0, 0.0, 0.0, 0.0, 0.0, 0.0, 0.0, 0.0, 0.0, 0.0, 0.0, 0.0, 0.0, 0.0, 0.0, 0.0, 0.0, 0.0, 0.0, 0.0, 0.0, 0.0, 0.0, 0.0, 0.0, 0.0, 0.0, 0.0, 0.0, 0.0, 0.0, 0.0, 0.0, 0.0, 0.0, 0.0, 0.0, 0.0, 0.0, 0.0, 0.0, 0.0, 0.0, 0.0, 0.0, 0.0, 0.0, 0.0, 0.0, 0.0, 0.0, 0.0, 0.0, 0.0, 0.0, 0.0, 0.0, 0.0, 0.0, 0.0, 0.0, 0.0, 0.0, 0.0, 0.0, 0.0, 0.0, 0.0, 0.0, 0.0, 0.0, 0.0, 0.0, 0.0, 0.0, 0.0, 0.0, 0.0, 0.0, 0.0, 0.0, 0.0, 0.0, 0.0, 0.0, 0.0, 0.0, 0.0, 0.0, 0.0, 0.0, 0.0, 0.0, 0.0, 0.0, 0.0, 0.0, 0.0, 0.0, 0.0, 0.0, 0.0, 0.0, 0.0, 0.0, 0.0, 0.0, 0.0, 0.0, 0.0, 0.0, 0.0, 0.0, 0.0, 0.0, 0.0, 0.0, 0.0, 0.0, 0.0, 0.0, 0.0, 0.0, 0.0, 0.0, 0.0, 0.0, 0.0, 0.0, 0.0, 0.0, 0.0, 0.0, 0.0, 0.0, 0.0, 0.0, 0.0, 0.0, 0.0, 0.0, 0.0, 0.0, 0.0, 0.0, 0.0, 0.0, 0.0, 0.0, 0.0, 0.0, 0.0, 0.0, 0.0, 0.0, 0.0, 0.0, 0.0, 0.0, 0.0, 0.0, 0.0, 0.0, 0.0, 0.0, 0.0, 0.0, 0.0, 0.0, 0.0, 0.0, 0.0, 0.0, 0.0, 0.0, 0.0, 0.0, 0.0, 0.0, 0.0, 0.0, 0.0, 0.0, 0.0, 0.0, 0.0, 0.0, 0.0, 0.0, 0.0, 0.0, 0.0, 0.0, 0.0, 0.0, 0.0, 0.0, 0.0, 0.0, 0.0, 0.0, 0.0, 0.0, 0.0, 0.0, 0.0, 0.0, 0.0, 0.0, 0.0, 0.0, 0.0, 0.0, 0.0, 0.0, 0.0, 0.0, 0.0, 0.0, 0.0, 0.0, 0.0, 0.0, 0.0, 0.0, 0.0, 0.0, 0.0, 0.0, 0.0, 0.0, 0.0, 0.0, 0.0, 0.0, 0.0, 0.0, 0.0, 0.0, 0.0, 0.0, 0.0, 0.0, 0.0, 0.0, 0.0, 0.0, 0.0, 0.0, 0.0, 0.0, 0.0, 0.0, 0.0, 0.0, 0.0, 0.0, 0.0, 0.0, 0.0, 0.0, 0.0, 0.0, 0.0, 0.0, 0.0, 0.0, 0.0, 0.0, 0.0, 0.0, 0.0, 0.0, 0.0, 0.0, 0.0, 0.0, 0.0, 0.0, 0.0, 0.0, 0.0, 0.0, 0.0, 0.0, 0.0, 0.0, 0.0, 0.0, 0.0, 0.0, 0.0, 0.0, 0.0, 0.0, 0.0, 0.0, 0.0, 0.0, 0.0, 0.0, 0.0, 0.0, 0.0, 0.0, 0.0, 0.0, 0.0, 0.0, 0.0, 0.0, 0.0, 0.0, 0.0, 0.0, 0.0, 0.0, 0.0, 0.0, 0.0, 0.0, 0.0, 0.0, 0.0, 0.0, 0.0, 0.0, 0.0, 0.0, 0.0, 0.0, 0.0, 0.0, 0.0, 0.0, 0.0, 0.0, 0.0, 0.0, 0.0, 0.0, 0.0, 0.0, 0.0, 0.0, 0.0, 0.0, 0.0, 0.0, 0.0, 0.0, 0.0, 0.0, 0.0, 0.0, 0.0, 0.0, 0.0, 0.0, 0.0, 0.0, 0.0, 0.0, 0.0, 0.0, 0.0, 0.0, 0.0, 0.0, 0.0, 0.0, 0.0, 0.0, 0.0, 0.0, 0.0, 0.0, 0.0, 0.0, 0.0, 0.0, 0.0, 0.0, 0.0, 0.0, 0.0, 0.0, 0.0, 0.0, 0.0, 0.0, 0.0, 0.0, 0.0, 0.0, 0.0, 0.0, 0.0, 0.0, 0.0, 0.0, 0.0, 0.0, 0.0, 0.0, 0.0, 0.0, 0.0, 0.0, 0.0, 0.0, 0.0, 0.0, 0.0, 0.0, 0.0, 0.0, 0.0, 0.0, 0.0, 0.0, 0.0, 0.0, 0.0, 0.0, 0.0, 0.0, 0.0, 0.0, 0.0, 0.0, 0.0, 0.0, 0.0, 0.0, 0.0, 0.0, 0.0, 0.0, 0.0, 0.0, 0.0, 0.0, 0.0, 0.0, 0.0, 0.0, 0.0, 0.0, 0.0, 0.0, 0.0, 0.0, 0.0, 0.0, 0.0, 0.0, 0.0, 0.0, 0.0, 0.0, 0.0, 0.0, 0.0, 0.0, 0.0, 0.0, 0.0, 0.0, 0.0, 0.0, 0.0, 0.0, 0.0, 0.0, 0.0, 0.0, 0.0, 0.0, 0.0, 0.0, 0.0, 0.0, 0.0, 0.0, 0.0, 0.0, 0.0, 0.0, 0.0, 0.0, 0.0, 0.0, 0.0, 0.0, 0.0, 0.0, 0.0, 0.0, 0.0, 0.0, 0.0, 0.0, 0.0, 0.0, 0.0, 0.0, 0.0, 0.0, 0.0, 0.0, 0.0, 0.0, 0.0, 0.0, 0.0, 0.0, 0.0, 0.0, 0.0, 0.0, 0.0, 0.0, 0.0, 0.0, 0.0, 0.0, 0.0, 0.0, 0.0, 0.0, 0.0, 0.0, 0.0, 0.0, 0.0, 0.0, 0.0, 0.0, 0.0, 0.0, 0.0, 0.0, 0.0, 0.0, 0.0, 0.0, 0.0, 0.0, 0.0, 0.0, 0.0, 0.0, 0.0, 0.0, 0.0, 0.0, 0.0, 0.0, 0.0, 0.0, 0.0, 0.0, 0.0, 0.0, 0.0, 0.0, 0.0, 0.0, 0.0, 0.0, 0.0, 0.0, 0.0, 0.0, 0.0, 0.0, 0.0, 0.0, 0.0, 0.0, 0.0, 0.0, 0.0, 0.0, 0.0, 0.0, 0.0, 0.0, 0.0, 0.0, 0.0, 0.0, 0.0, 0.0, 0.0, 0.0, 0.0, 0.0, 0.0, 0.0, 0.0, 0.0, 0.0, 0.0, 0.0, 0.0, 0.0, 0.0, 0.0, 0.0, 0.0, 0.0, 0.0, 0.0, 0.0, 0.0, 0.0, 0.0, 0.0, 0.0, 0.0, 0.0, 0.0, 0.0, 0.0, 0.0, 0.0, 0.0, 0.0, 0.0, 0.0, 0.0, 0.0, 0.0, 0.0, 0.0, 0.0, 0.0, 0.0, 0.0, 0.0, 0.0, 0.0, 0.0, 0.0, 0.0, 0.0, 0.0, 0.0, 0.0, 0.0, 0.0, 0.0, 0.0, 0.0, 0.0, 0.0, 0.0, 0.0, 0.0, 0.0, 0.0, 0.0, 0.0, 0.0, 0.0, 0.0, 0.0, 0.0, 0.0, 0.0, 0.0, 0.0, 0.0, 0.0, 0.0, 0.0, 0.0, 0.0, 0.0, 0.0, 0.0, 0.0, 0.0, 0.0, 0.0, 0.0, 0.0, 0.0, 0.0, 0.0, 0.0, 0.0, 0.0, 0.0, 0.0, 0.0, 0.0, 0.0, 0.0, 0.0, 0.0, 0.0, 0.0, 0.0, 0.0, 0.0, 0.0, 0.0, 0.0, 0.0, 0.0, 0.0, 0.0, 0.0, 0.0, 0.0, 0.0, 0.0, 0.0, 0.0, 0.0, 0.0, 0.0, 0.0, 0.0, 0.0, 0.0, 0.0, 0.0, 0.0, 0.0, 0.0, 0.0, 0.0, 0.0, 0.0, 0.0, 0.0, 0.0, 0.0, 0.0, 0.0, 0.0, 0.0, 0.0, 0.0, 0.0, 0.0, 0.0, 0.0, 0.0, 0.0, 0.0, 0.0, 0.0, 0.0, 0.0, 0.0, 0.0, 0.0, 0.0, 0.0, 0.0, 0.0, 0.0, 0.0, 0.0, 0.0, 0.0, 0.0, 0.0, 0.0, 0.0, 0.0, 0.0, 0.0, 0.0, 0.0, 0.0, 0.0, 0.0, 0.0, 0.0, 0.0, 0.0, 0.0, 0.0, 0.0, 0.0, 0.0, 0.0, 0.0, 0.0, 0.0, 0.0, 0.0, 0.0, 0.0, 0.0, 0.0, 0.0, 0.0, 0.0, 0.0, 0.0, 0.0, 0.0, 0.0, 0.0, 0.0, 0.0, 0.0, 0.0, 0.0, 0.0, 0.0, 0.0, 0.0, 0.0, 0.0, 0.0, 0.0, 0.0, 0.0, 0.0, 0.0, 0.0, 0.0, 0.0, 0.0, 0.0, 0.0, 0.0, 0.0, 0.0, 0.0, 0.0, 0.0, 0.0, 0.0, 0.0, 0.0, 0.0, 0.0, 0.0, 0.0, 0.0, 0.0, 0.0, 0.0, 0.0, 0.0, 0.0, 0.0, 0.0, 0.0, 0.0, 0.0, 0.0, 0.0, 0.0, 0.0, 0.0, 0.0, 0.0, 0.0, 0.0, 0.0, 0.0, 0.0, 0.0, 0.0, 0.0, 0.0, 0.0, 0.0, 0.0, 0.0, 0.0, 0.0, 0.0, 0.0, 0.0, 0.0, 0.0, 0.0, 0.0, 0.0, 0.0, 0.0, 0.0, 0.0, 0.0, 0.0, 0.0, 0.0, 0.0, 0.0, 0.0, 0.0, 0.0, 0.0, 0.0, 0.0, 0.0, 0.0, 0.0, 0.0, 0.0, 0.0, 0.0, 0.0, 0.0, 0.0, 0.0, 0.0, 0.0, 0.0, 0.0, 0.0, 0.0, 0.0, 0.0, 0.0, 0.0, 0.0, 0.0, 0.0, 0.0, 0.0, 0.0, 0.0, 0.0, 0.0, 0.0, 0.0, 0.0, 0.0, 0.0, 0.0, 0.0, 0.0, 0.0, 0.0, 0.0, 0.0, 0.0, 0.0, 0.0, 0.0, 0.0, 0.0, 0.0, 0.0, 0.0, 0.0, 0.0, 0.0, 0.0, 0.0, 0.0, 0.0, 0.0, 0.0, 0.0, 0.0, 0.0, 0.0, 0.0, 0.0, 0.0, 0.0, 0.0, 0.0, 0.0, 0.0, 0.0, 0.0, 0.0, 0.0, 0.0, 0.0, 0.0, 0.0, 0.0, 0.0, 0.0, 0.0, 0.0, 0.0, 0.0, 0.0, 0.0, 0.0, 0.0, 0.0, 0.0, 0.0, 0.0, 0.0, 0.0, 0.0, 0.0, 0.0, 0.0, 0.0, 0.0, 0.0, 0.0, 0.0, 0.0, 0.0, 0.0, 0.0, 0.0, 0.0, 0.0, 0.0, 0.0, 0.0, 0.0, 0.0, 0.0, 0.0, 0.0, 0.0, 0.0, 0.0, 0.0, 0.0, 0.0, 0.0, 0.0, 0.0, 0.0, 0.0, 0.0, 0.0, 0.0, 0.0, 0.0, 0.0, 0.0, 0.0, 0.0, 0.0, 0.0, 0.0, 0.0, 0.0, 0.0, 0.0, 0.0, 0.0, 0.0, 0.0, 0.0, 0.0, 0.0, 0.0, 0.0, 0.0, 0.0, 0.0, 0.0, 0.0, 0.0, 0.0, 0.0, 0.0, 0.0, 0.0, 0.0, 0.0, 0.0, 0.0, 0.0, 0.0, 0.0, 0.0, 0.0, 0.0, 0.0, 0.0, 0.0, 0.0, 0.0, 0.0, 0.0, 0.0, 0.0, 0.0, 0.0, 0.0, 0.0, 0.0, 0.0, 0.0, 0.0, 0.0, 0.0, 0.0, 0.0, 0.0, 0.0, 0.0, 0.0, 0.0, 0.0, 0.0, 0.0, 0.0, 0.0, 0.0, 0.0, 0.0, 0.0, 0.0, 0.0, 0.0, 0.0, 0.0, 0.0, 0.0, 0.0, 0.0, 0.0, 0.0, 0.0, 0.0, 0.0, 0.0, 0.0, 0.0, 0.0, 0.0, 0.0, 0.0, 0.0, 0.0, 0.0, 0.0, 0.0, 0.0, 0.0, 0.0, 0.0, 0.0, 0.0, 0.0, 0.0, 0.0, 0.0, 0.0, 0.0, 0.0, 0.0, 0.0, 0.0, 0.0, 0.0, 0.0, 0.0, 0.0, 0.0, 0.0, 0.0, 0.0, 0.0, 0.0, 0.0, 0.0, 0.0, 0.0, 0.0, 0.0, 0.0, 0.0, 0.0, 0.0, 0.0, 0.0, 0.0, 0.0, 0.0, 0.0, 0.0, 0.0, 0.0, 0.0, 0.0, 0.0, 0.0, 0.0, 0.0, 0.0, 0.0, 0.0, 0.0, 0.0, 0.0, 0.0, 0.0, 0.0, 0.0, 0.0, 0.0, 0.0, 0.0, 0.0, 0.0, 0.0, 0.0, 0.0, 0.0, 0.0, 0.0, 0.0, 0.0, 0.0, 0.0, 0.0, 0.0, 0.0, 0.0, 0.0, 0.0, 0.0, 0.0, 0.0, 0.0, 0.0, 0.0, 0.0, 0.0, 0.0, 0.0, 0.0, 0.0, 0.0, 0.0, 0.0, 0.0, 0.0, 0.0, 1.0, 1.0, 1.393e-07, 1.0, 0.0, 0.0, 1.0, 1.0, 0.0, 0.0, 1.0, 0.0, 0.0, 0.0, 0.0, 0.0, 0.0, 0.0, 0.0, 0.0, 0.0, 0.0, 0.0, 0.0, 0.0, 0.0, 0.0, 0.0, 0.0, 0.0, 0.0, 0.0, 0.0, 0.0, 0.0, 0.0, 0.0, 0.0, 0.0, 0.0, 0.0, 0.0, 0.0, 0.0, 0.0, 0.0, 0.0, 0.0, 0.0, 0.0, 0.0, 0.0, 0.0, 0.0, 0.0, 0.0, 0.0, 0.0, 0.0, 0.0, 0.0, 0.0, 0.0, 0.0, 0.0, 0.0, 0.0, 0.0, 0.0, 0.0, 0.0, 0.0, 0.0, 0.0, 0.0, 0.0, 0.0, 0.0, 0.0, 0.0, 0.0, 0.0, 0.0, 0.0, 0.0, 0.0, 0.0, 0.0, 0.0, 0.0, 0.0, 0.0, 0.0, 0.0, 0.0, 0.0, 0.0, 0.0, 0.0, 0.0, 0.0, 0.0, 0.0, 0.0, 0.0, 0.0, 0.0, 0.0, 0.0, 0.0, 0.0, 0.0, 0.0, 0.0, 0.0, 0.0, 0.0, 0.0, 0.0, 0.0, 0.0, 0.0, 0.0, 0.0, 0.0, 0.0, 0.0, 0.0, 0.0, 0.0, 0.0, 0.0, 0.0, 0.0, 0.0, 0.0, 0.0, 0.0, 0.0, 0.0, 0.0, 0.0, 0.0, 0.0, 0.0, 0.0, 0.0, 0.0, 0.0, 0.0, 0.0, 0.0, 0.0, 0.0, 0.0, 0.0, 0.0, 0.0, 0.0, 0.0, 0.0, 0.0, 0.0, 0.0, 0.0, 0.0, 0.0, 0.0, 0.0, 0.0, 0.0, 0.0, 0.0, 0.0, 0.0, 0.0, 0.0, 0.0, 0.0, 0.0, 0.0, 0.0, 0.0, 0.0, 0.0, 0.0, 0.0, 0.0, 0.0, 0.0, 0.0, 0.0, 0.0, 0.0, 0.0, 0.0, 0.0, 0.0, 0.0, 0.0, 0.0, 0.0, 0.0, 0.0, 0.0, 0.0, 0.0, 0.0, 0.0, 0.0, 0.0, 0.0, 0.0, 0.0, 0.0, 0.0, 0.0, 0.0, 0.0, 0.0, 0.0, 0.0, 0.0, 0.0, 0.0, 0.0, 0.0, 0.0, 0.0, 0.0, 0.0, 0.0, 0.0, 0.0, 0.0, 0.0, 0.0, 0.0, 0.0, 0.0, 0.0, 0.0, 0.0, 0.0, 0.0, 0.0, 0.0, 0.0, 0.0, 0.0, 0.0, 0.0, 0.0, 0.0, 0.0, 0.0, 0.0, 0.0, 0.0, 0.0, 0.0, 0.0, 0.0, 0.0, 0.0, 0.0, 0.0, 0.0, 0.0, 0.0, 0.0, 0.0, 0.0, 0.0, 0.0, 0.0, 0.0, 0.0, 0.0, 0.0, 0.0, 0.0, 0.0, 0.0, 0.0, 0.0, 0.0, 0.0, 0.0, 0.0, 0.0, 0.0, 0.0, 0.0, 0.0, 0.0, 0.0, 0.0, 0.0, 0.0, 0.0, 0.0, 0.0, 0.0, 0.0, 0.0, 0.0, 0.0, 0.0, 0.0, 0.0, 0.0, 0.0, 0.0, 0.0, 0.0, 0.0, 0.0, 0.0, 0.0, 0.0, 0.0, 0.0, 0.0, 0.0, 0.0, 0.0, 0.0, 0.0, 0.0, 0.0, 0.0, 0.0, 0.0, 0.0, 0.0, 0.0, 0.0, 0.0, 0.0, 0.0, 0.0, 0.0, 0.0, 0.0, 0.0, 0.0, 0.0, 0.0, 0.0, 0.0, 0.0, 0.0, 0.0, 0.0, 0.0, 0.0, 0.0, 0.0, 0.0, 0.0, 0.0, 0.0, 0.0, 0.0, 0.0, 0.0, 0.0, 0.0, 0.0, 0.0, 0.0, 0.0, 0.0, 0.0, 0.0, 0.0, 0.0, 0.0, 0.0, 0.0, 0.0, 0.0, 0.0, 0.0, 0.0, 0.0, 0.0, 0.0, 0.0, 0.0, 0.0, 0.0, 0.0, 0.0, 0.0, 0.0, 0.0, 0.0, 0.0, 0.0, 0.0, 0.0, 0.0, 0.0, 0.0, 0.0, 0.0, 0.0, 0.0, 0.0, 0.0, 0.0, 0.0, 0.0, 0.0, 0.0, 0.0, 0.0, 0.0, 0.0, 0.0, 0.0, 0.0, 0.0, 0.0, 0.0, 0.0, 0.0, 0.0, 0.0, 0.0, 0.0, 0.0, 0.0, 0.0, 0.0, 0.0, 0.0, 0.0, 0.0, 0.0, 0.0, 0.0, 0.0, 0.0, 0.0, 0.0, 0.0, 0.0, 0.0, 0.0, 0.0, 0.0, 0.0, 0.0, 0.0, 0.0, 0.0, 0.0, 0.0, 0.0, 0.0, 0.0, 0.0, 0.0, 0.0, 0.0, 0.0, 0.0, 0.0, 0.0, 0.0, 0.0, 0.0, 0.0, 0.0, 0.0, 0.0, 0.0, 0.0, 0.0, 0.0, 0.0, 0.0, 0.0, 0.0, 0.0, 0.0, 0.0, 0.0, 0.0, 0.0, 0.0, 0.0, 0.0, 0.0, 0.0, 0.0, 0.0, 0.0, 0.0, 0.0, 0.0, 0.0, 0.0, 0.0, 0.0, 0.0, 0.0, 0.0, 0.0, 0.0, 0.0, 0.0, 0.0, 0.0, 0.0, 0.0, 0.0, 0.0, 0.0, 0.0, 0.0, 0.0, 0.0, 0.0, 0.0, 0.0, 0.0, 0.0, 0.0, 0.0, 0.0, 0.0, 0.0, 0.0, 0.0, 0.0, 0.0, 0.0, 0.0, 0.0, 0.0, 0.0, 0.0, 0.0, 0.0, 0.0, 0.0, 0.0, 0.0, 0.0, 0.0, 0.0, 0.0, 0.0, 0.0, 0.0, 0.0, 0.0, 0.0, 0.0, 0.0, 0.0, 0.0, 0.0, 0.0, 0.0, 0.0, 0.0, 0.0, 0.0, 0.0, 0.0, 0.0, 0.0, 0.0, 0.0, 0.0, 0.0, 0.0, 0.0, 0.0, 0.0, 0.0, 0.0, 0.0, 0.0, 0.0, 0.0, 0.0, 0.0, 0.0, 0.0, 0.0, 0.0, 0.0, 0.0, 0.0, 0.0, 0.0, 0.0, 0.0, 0.0, 0.0, 0.0, 0.0, 0.0, 0.0, 0.0, 0.0, 0.0, 0.0, 0.0, 0.0, 0.0, 0.0, 0.0, 0.0, 0.0, 0.0, 0.0, 0.0, 0.0, 0.0, 0.0, 0.0, 0.0, 0.0, 0.0, 0.0, 0.0, 0.0, 0.0, 0.0, 0.0, 0.0, 0.0, 0.0, 0.0, 0.0, 0.0, 0.0, 0.0, 0.0, 0.0, 0.0, 0.0, 0.0, 0.0, 0.0, 0.0, 0.0, 0.0, 0.0, 0.0, 0.0, 0.0, 0.0, 0.0, 0.0, 0.0, 0.0, 0.0, 0.0, 0.0, 0.0, 0.0, 0.0, 0.0, 0.0, 0.0, 0.0, 0.0, 0.0, 0.0, 0.0, 0.0, 0.0, 0.0, 0.0, 0.0, 0.0, 0.0, 0.0, 0.0, 0.0, 0.0, 0.0, 0.0, 0.0, 0.0, 0.0, 0.0, 0.0, 0.0, 0.0, 0.0, 0.0, 0.0, 0.0, 0.0, 0.0, 0.0, 0.0, 0.0, 0.0, 0.0, 0.0, 0.0, 0.0, 0.0, 0.0, 0.0, 0.0, 0.0, 0.0, 0.0, 0.0, 0.0, 0.0, 0.0, 0.0, 0.0, 0.0, 0.0, 0.0, 0.0, 0.0, 0.0, 0.0, 0.0, 0.0, 0.0, 0.0, 0.0, 0.0, 0.0, 0.0, 0.0, 0.0, 0.0, 0.0, 0.0, 0.0, 0.0, 0.0, 0.0, 0.0, 0.0, 0.0, 0.0, 0.0, 0.0, 0.0, 0.0, 0.0, 0.0, 0.0, 0.0, 0.0, 0.0, 0.0, 0.0, 0.0, 0.0, 0.0, 0.0, 0.0, 0.0, 0.0, 0.0, 0.0, 0.0, 0.0, 0.0, 0.0, 0.0, 0.0, 0.0, 0.0, 0.0, 0.0, 0.0, 0.0, 0.0, 0.0, 0.0, 0.0, 0.0, 0.0, 0.0, 0.0, 0.0, 0.0, 0.0, 0.0, 0.0, 0.0, 0.0, 0.0, 0.0, 0.0, 0.0, 0.0, 0.0, 0.0, 0.0, 0.0, 0.0, 0.0, 0.0, 0.0, 0.0, 0.0, 0.0, 0.0, 0.0, 0.0, 0.0, 0.0, 0.0, 0.0, 0.0, 0.0, 0.0, 0.0, 0.0, 0.0, 0.0, 0.0, 0.0, 0.0, 0.0, 0.0, 0.0, 0.0, 0.0, 0.0, 0.0, 0.0, 0.0, 0.0, 0.0, 0.0, 0.0, 0.0, 0.0, 0.0, 0.0, 0.0, 0.0, 0.0, 0.0, 0.0, 0.0, 0.0, 0.0, 0.0, 0.0, 0.0, 0.0, 0.0, 0.0, 0.0, 0.0, 0.0, 0.0, 0.0, 0.0, 0.0, 0.0, 0.0, 0.0, 0.0, 0.0, 0.0, 0.0, 0.0, 0.0, 0.0, 0.0, 0.0, 0.0, 0.0, 0.0, 0.0, 0.0, 0.0, 0.0, 0.0, 0.0, 0.0, 0.0, 0.0, 0.0, 0.0, 0.0, 0.0, 0.0, 0.0, 0.0, 0.0, 0.0, 0.0, 0.0, 0.0, 0.0, 0.0, 0.0, 0.0, 0.0, 0.0, 0.0, 0.0, 0.0, 0.0, 0.0, 0.0, 0.0, 0.0, 0.0, 0.0, 0.0, 0.0, 0.0, 0.0, 0.0, 0.0, 0.0, 0.0, 0.0, 0.0, 0.0, 0.0, 0.0, 0.0, 0.0, 0.0, 0.0, 0.0, 0.0, 0.0, 0.0, 0.0, 0.0, 0.0, 0.0, 0.0, 0.0, 0.0, 0.0, 0.0, 0.0, 0.0, 0.0, 0.0, 0.0, 0.0, 0.0, 0.0, 0.0, 0.0, 0.0, 0.0, 0.0, 0.0, 0.0, 0.0, 0.0, 0.0, 0.0, 0.0, 0.0, 0.0, 0.0, 0.0, 0.0, 0.0, 0.0, 0.0, 0.0, 0.0, 0.0, 0.0, 0.0, 0.0, 0.0, 0.0, 0.0, 0.0, 0.0, 0.0, 0.0, 0.0, 0.0, 0.0, 0.0, 0.0, 0.0, 0.0, 0.0, 0.0, 0.0, 0.0, 0.0, 0.0, 0.0, 0.0, 0.0, 0.0, 0.0, 0.0, 0.0, 0.0, 0.0, 0.0, 0.0, 0.0, 0.0, 0.0, 0.0, 0.0, 0.0, 0.0, 0.0, 0.0, 0.0, 0.0, 0.0, 0.0, 0.0, 0.0, 0.0, 0.0, 0.0, 0.0, 0.0, 0.0, 0.0, 0.0, 0.0, 0.0, 0.0, 0.0, 0.0, 0.0, 0.0, 0.0, 0.0, 0.0, 0.0, 0.0, 0.0, 0.0, 0.0, 0.0, 0.0, 0.0, 0.0, 0.0, 0.0, 0.0, 0.0, 0.0, 0.0, 0.0, 0.0, 0.0, 0.0, 0.0, 0.0, 0.0, 0.0, 0.0, 0.0, 0.0, 0.0, 0.0, 0.0, 0.0, 0.0, 0.0, 0.0, 0.0, 0.0, 0.0, 0.0, 0.0, 0.0, 0.0, 0.0, 0.0, 0.0, 0.0, 0.0, 0.0, 0.0, 0.0, 0.0, 0.0, 0.0, 0.0, 0.0, 0.0, 0.0, 0.0, 0.0, 0.0, 0.0, 0.0, 0.0, 0.0, 0.0, 0.0, 0.0, 0.0, 0.0, 0.0, 0.0, 0.0, 0.0, 0.0, 0.0, 0.0, 0.0, 0.0, 0.0, 0.0, 0.0, 0.0, 0.0, 0.0, 0.0, 0.0, 0.0, 0.0, 0.0, 0.0, 0.0, 0.0, 0.0, 0.0, 0.0, 0.0, 0.0, 0.0, 0.0, 0.0, 0.0, 0.0, 0.0, 0.0, 0.0, 0.0, 0.0, 0.0, 0.0, 0.0, 0.0, 0.0, 0.0, 0.0, 0.0, 0.0, 0.0, 0.0, 0.0, 0.0, 0.0, 0.0, 0.0, 0.0, 0.0, 0.0, 0.0, 0.0, 0.0, 0.0, 0.0, 0.0, 0.0, 0.0, 0.0, 0.0, 0.0, 0.0, 0.0, 0.0, 0.0, 0.0, 0.0, 0.0, 0.0, 0.0, 0.0, 0.0, 0.0, 0.0, 0.0, 0.0, 0.0, 0.0, 0.0, 0.0, 0.0, 0.0, 0.0, 0.0, 0.0, 0.0, 0.0, 0.0, 0.0, 0.0, 0.0, 0.0, 0.0, 0.0, 0.0, 0.0, 0.0, 0.0, 0.0, 0.0, 0.0, 0.0, 0.0, 0.0, 0.0, 0.0, 0.0, 0.0, 0.0, 0.0, 0.0, 0.0, 0.0, 0.0, 0.0, 0.0, 0.0, 0.0, 0.0, 0.0, 0.0, 0.0, 0.0, 0.0, 0.0, 0.0, 0.0, 0.0, 0.0, 0.0, 0.0, 0.0, 0.0, 0.0, 0.0, 0.0, 0.0, 0.0, 0.0, 0.0, 0.0, 0.0, 0.0, 0.0, 0.0, 0.0, 0.0, 0.0, 0.0, 0.0, 0.0, 0.0, 0.0, 0.0, 0.0, 0.0, 0.0, 0.0, 0.0, 0.0, 0.0, 0.0, 0.0, 0.0, 0.0, 0.0, 0.0, 0.0, 0.0, 0.0, 0.0, 0.0, 0.0, 0.0, 0.0, 0.0, 0.0, 0.0, 0.0, 0.0, 0.0, 0.0, 0.0, 0.0, 0.0, 0.0, 0.0, 0.0, 0.0, 0.0, 0.0, 0.0, 0.0, 0.0, 0.0, 0.0, 0.0, 0.0, 0.0, 0.0, 0.0, 0.0, 0.0, 0.0, 0.0, 0.0, 0.0, 0.0, 0.0, 0.0, 0.0, 0.0, 0.0, 0.0, 0.0, 0.0, 0.0, 0.0, 0.0, 0.0, 0.0, 0.0, 0.0, 0.0, 0.0, 0.0, 0.0, 0.0, 0.0, 0.0, 0.0, 0.0, 0.0, 0.0, 0.0, 0.0, 0.0, 0.0, 0.0, 0.0, 0.0, 0.0, 0.0, 0.0, 0.0, 0.0, 0.0, 0.0, 0.0, 0.0, 0.0, 0.0, 0.0, 0.0, 0.0, 0.0, 0.0, 0.0, 0.0, 0.0, 0.0, 0.0, 0.0, 0.0, 0.0, 0.0, 0.0, 0.0, 0.0, 0.0, 0.0, 0.0, 0.0, 0.0, 0.0, 0.0, 0.0, 0.0, 0.0, 0.0, 0.0, 0.0, 0.0, 0.0, 0.0, 0.0, 0.0, 0.0, 0.0, 0.0, 0.0, 0.0, 0.0, 0.0, 0.0, 0.0, 0.0, 0.0, 0.0, 0.0, 0.0, 0.0, 0.0, 0.0, 0.0, 0.0, 0.0, 0.0, 0.0, 0.0, 0.0, 0.0, 0.0, 0.0, 0.0, 0.0, 0.0, 0.0, 0.0, 0.0, 0.0, 0.0, 0.0, 0.0, 0.0, 0.0, 0.0, 0.0, 0.0, 0.0, 0.0, 0.0, 0.0, 0.0, 0.0, 0.0, 0.0, 0.0, 0.0, 0.0, 0.0, 0.0, 0.0, 0.0, 0.0, 0.0, 0.0, 0.0, 0.0, 0.0, 0.0, 0.0, 0.0, 0.0, 0.0, 0.0, 0.0, 0.0, 0.0, 0.0, 0.0, 0.0, 0.0, 0.0, 0.0, 0.0, 0.0, 0.0, 0.0, 0.0, 0.0, 0.0, 0.0, 0.0, 0.0, 0.0, 0.0, 0.0, 0.0, 0.0, 0.0, 0.0, 0.0, 0.0, 0.0, 0.0, 0.0, 0.0, 0.0, 0.0, 0.0, 0.0, 0.0, 0.0, 0.0, 0.0, 0.0, 0.0, 0.0, 0.0, 0.0, 0.0, 0.0, 0.0, 0.0, 0.0, 0.0, 0.0, 0.0, 0.0, 0.0, 0.0, 0.0, 0.0, 0.0, 0.0, 0.0, 0.0, 0.0, 0.0, 0.0, 0.0, 0.0, 0.0, 0.0, 0.0, 0.0, 0.0, 0.0, 0.0, 0.0, 0.0, 0.0, 0.0, 0.0, 0.0, 0.0, 0.0, 0.0, 0.0, 0.0, 0.0, 0.0, 0.0, 0.0, 0.0, 0.0, 0.0, 0.0, 0.0, 0.0, 0.0, 0.0, 0.0, 0.0, 0.0, 0.0, 0.0, 0.0, 0.0, 0.0, 0.0, 0.0, 0.0, 0.0, 0.0, 0.0, 0.0, 0.0, 0.0, 0.0, 0.0, 0.0, 0.0, 0.0, 0.0, 0.0, 0.0, 0.0, 0.0, 0.0, 0.0, 0.0, 0.0, 0.0, 0.0, 0.0, 0.0, 0.0, 0.0, 0.0, 0.0, 0.0, 0.0, 0.0, 0.0, 0.0, 0.0, 0.0, 0.0, 0.0, 0.0, 0.0, 0.0, 0.0, 0.0, 0.0, 0.0, 0.0, 0.0, 0.0, 0.0, 0.0, 0.0, 0.0, 0.0, 0.0, 0.0, 0.0, 0.0, 0.0, 0.0, 0.0, 0.0, 0.0, 0.0, 0.0, 0.0, 0.0, 0.0, 0.0, 0.0, 0.0, 0.0, 0.0, 0.0, 0.0, 0.0, 0.0, 0.0, 0.0, 0.0, 0.0, 0.0, 0.0, 0.0, 0.0, 0.0, 0.0, 0.0, 0.0, 0.0, 0.0, 0.0, 0.0, 0.0, 0.0, 0.0, 0.0, 0.0, 0.0, 0.0, 0.0, 0.0, 0.0, 0.0, 0.0, 0.0, 0.0, 0.0, 0.0, 0.0, 0.0, 0.0, 0.0, 0.0, 0.0, 0.0, 0.0, 0.0, 0.0, 0.0, 0.0, 0.0, 0.0, 0.0, 0.0, 0.0, 0.0, 0.0, 0.0, 0.0, 0.0, 0.0, 0.0, 0.0, 0.0, 0.0, 0.0, 0.0, 0.0, 0.0, 0.0, 0.0, 0.0, 0.0, 0.0, 0.0, 0.0, 0.0, 0.0, 0.0, 0.0, 0.0, 0.0, 0.0, 0.0, 0.0, 0.0, 0.0, 0.0, 0.0, 0.0, 0.0, 0.0, 0.0, 0.0, 0.0, 0.0, 0.0, 0.0, 0.0, 0.0, 0.0, 0.0, 0.0, 0.0, 0.0, 0.0, 0.0, 0.0, 0.0, 0.0, 0.0, 0.0, 0.0, 0.0, 0.0, 0.0, 0.0, 0.0, 0.0, 0.0, 0.0, 0.0, 0.0, 0.0, 0.0, 0.0, 0.0, 0.0, 0.0, 0.0, 0.0, 0.0, 0.0, 0.0, 0.0, 0.0, 0.0, 0.0, 0.0, 0.0, 0.0, 0.0, 0.0, 0.0, 0.0, 0.0, 0.0, 0.0, 0.0, 0.0, 0.0, 0.0, 0.0, 0.0, 0.0, 0.0, 0.0, 0.0, 0.0, 0.0, 0.0, 0.0, 0.0, 0.0, 0.0, 0.0, 0.0, 0.0, 0.0, 0.0, 0.0, 0.0, 0.0, 0.0, 0.0, 0.0, 0.0, 0.0, 0.0, 0.0, 0.0, 0.0, 0.0, 0.0, 0.0, 0.0, 0.0, 0.0, 0.0, 0.0, 0.0, 0.0, 0.0, 0.0, 0.0, 0.0, 0.0, 0.0, 0.0, 0.0, 0.0, 0.0, 0.0, 0.0, 0.0, 0.0, 0.0, 0.0, 0.0, 0.0, 0.0, 0.0, 0.0, 0.0, 0.0, 0.0, 0.0, 0.0, 0.0, 0.0, 0.0, 0.0, 0.0, 0.0, 0.0, 0.0, 0.0, 0.0, 0.0, 0.0, 0.0, 0.0, 0.0, 0.0, 0.0, 0.0, 0.0, 0.0, 0.0, 0.0, 0.0, 0.0, 0.0, 0.0, 0.0, 0.0, 0.0, 0.0, 0.0, 0.0, 0.0, 0.0, 0.0, 0.0, 0.0, 0.0, 0.0, 0.0, 0.0, 0.0, 0.0, 0.0, 0.0, 0.0, 0.0, 0.0, 0.0, 0.0, 0.0, 0.0, 0.0, 0.0, 0.0, 0.0, 0.0, 0.0, 0.0, 0.0, 0.0, 0.0, 0.0, 0.0, 0.0, 0.0, 0.0, 0.0, 0.0, 0.0, 0.0, 0.0, 0.0, 0.0, 0.0, 0.0, 0.0, 0.0, 0.0, 0.0, 0.0, 0.0, 0.0, 0.0, 0.0, 0.0, 0.0, 0.0, 0.0, 0.0, 0.0, 0.0, 0.0, 0.0, 0.0, 0.0, 0.0, 0.0, 0.0, 0.0, 0.0, 0.0, 0.0, 0.0, 0.0, 0.0, 0.0, 0.0, 0.0, 0.0, 0.0, 0.0, 0.0, 0.0, 0.0, 0.0, 0.0, 0.0, 0.0, 0.0, 0.0, 0.0, 0.0, 0.0, 0.0, 0.0, 0.0, 0.0, 0.0, 0.0, 0.0, 0.0, 0.0, 0.0, 0.0, 0.0, 0.0, 0.0, 0.0, 0.0, 0.0, 0.0, 0.0, 0.0, 0.0, 0.0, 0.0, 0.0, 0.0, 0.0, 0.0, 0.0, 0.0, 0.0, 0.0, 0.0, 0.0, 0.0, 0.0, 0.0, 0.0, 0.0, 0.0, 0.0, 0.0, 0.0, 0.0, 0.0, 0.0, 0.0, 0.0, 0.0, 0.0, 0.0, 0.0, 0.0, 0.0, 0.0, 0.0, 0.0, 0.0, 0.0, 0.0, 0.0, 0.0, 0.0, 0.0, 0.0, 0.0, 0.0, 0.0, 0.0, 0.0, 0.0, 0.0, 0.0, 0.0, 0.0, 0.0, 0.0, 0.0, 0.0, 0.0, 0.0, 0.0, 0.0, 0.0, 0.0, 0.0, 0.0, 0.0, 0.0, 0.0, 0.0, 0.0, 0.0, 0.0, 0.0, 0.0, 0.0, 0.0, 0.0, 0.0, 0.0, 0.0, 0.0, 0.0, 0.0, 0.0, 0.0, 0.0, 0.0, 0.0, 0.0, 0.0, 0.0, 0.0, 0.0, 0.0, 0.0, 0.0, 0.0, 0.0, 0.0, 0.0, 0.0, 0.0, 0.0, 0.0, 0.0, 0.0, 0.0, 0.0, 0.0, 0.0, 0.0, 0.0, 0.0, 0.0, 0.0, 0.0, 0.0, 0.0, 0.0, 0.0, 0.0, 0.0, 0.0, 0.0, 0.0, 0.0, 0.0, 0.0, 0.0, 0.0, 0.0, 0.0, 0.0, 0.0, 0.0, 0.0, 0.0, 0.0, 0.0, 0.0, 0.0, 0.0, 0.0, 0.0, 0.0, 0.0, 0.0, 0.0, 0.0, 0.0, 0.0, 0.0, 0.0, 0.0, 0.0, 0.0, 0.0, 0.0, 0.0, 0.0, 0.0, 0.0, 0.0, 0.0, 0.0, 0.0, 0.0, 0.0, 0.0, 0.0, 0.0, 0.0, 0.0, 0.0, 0.0, 0.0, 0.0, 0.0, 0.0, 0.0, 0.0, 0.0, 0.0, 0.0, 0.0, 0.0, 0.0, 0.0, 0.0, 0.0, 0.0, 0.0, 0.0, 0.0, 0.0, 0.0, 0.0, 0.0, 0.0, 0.0, 0.0, 0.0, 0.0, 0.0, 0.0, 0.0, 0.0, 0.0, 0.0, 0.0, 0.0, 0.0, 0.0, 0.0, 0.0, 0.0, 0.0, 0.0, 0.0, 0.0, 0.0, 0.0, 0.0, 0.0, 0.0, 0.0, 0.0, 0.0, 0.0, 0.0, 0.0, 0.0, 0.0, 0.0, 0.0, 0.0, 0.0, 0.0, 0.0, 0.0, 0.0, 0.0, 0.0, 0.0, 0.0, 0.0, 0.0, 0.0, 0.0, 0.0, 0.0, 0.0, 0.0, 0.0, 0.0, 0.0, 0.0, 0.0, 0.0, 0.0, 0.0, 0.0, 0.0, 0.0, 0.0, 0.0, 0.0, 0.0, 0.0, 0.0, 0.0, 0.0, 0.0, 0.0, 0.0, 0.0, 0.0, 0.0, 0.0, 0.0, 0.0, 0.0, 0.0, 0.0, 0.0, 0.0, 0.0, 0.0, 0.0, 0.0, 0.0, 0.0, 0.0, 0.0, 0.0, 0.0, 0.0, 0.0, 0.0, 0.0, 0.0, 0.0, 0.0, 0.0, 0.0, 0.0, 0.0, 0.0, 0.0, 0.0, 0.0, 0.0, 0.0, 0.0, 0.0, 0.0, 0.0, 0.0, 0.0, 0.0, 0.0, 0.0, 0.0, 0.0, 0.0, 0.0, 0.0, 0.0, 0.0, 0.0, 0.0, 0.0, 0.0, 0.0, 0.0, 0.0, 0.0, 0.0, 0.0, 0.0, 0.0, 0.0, 0.0, 0.0, 0.0, 0.0, 0.0, 0.0, 0.0, 0.0, 0.0, 0.0, 0.0, 0.0, 0.0, 0.0, 0.0, 0.0, 0.0, 0.0, 0.0, 0.0, 0.0, 0.0, 0.0, 0.0, 0.0, 0.0, 0.0, 0.0, 0.0, 0.0, 0.0, 0.0, 0.0, 0.0, 0.0, 0.0, 0.0, 0.0, 0.0, 0.0, 0.0, 0.0, 0.0, 0.0, 0.0, 0.0, 0.0, 0.0, 0.0, 0.0, 0.0, 0.0, 0.0, 0.0, 0.0, 0.0, 0.0, 0.0, 0.0, 0.0, 0.0, 0.0, 0.0, 0.0, 0.0, 0.0, 0.0, 0.0, 0.0, 0.0, 0.0, 0.0, 0.0, 0.0, 0.0, 0.0, 0.0, 0.0, 0.0, 0.0, 0.0, 0.0, 0.0, 0.0, 0.0, 0.0, 0.0, 0.0, 0.0, 0.0, 0.0, 0.0, 0.0, 0.0, 0.0, 0.0, 0.0, 0.0, 0.0, 0.0, 0.0, 0.0, 0.0, 0.0, 0.0, 0.0, 0.0, 0.0, 0.0, 0.0, 0.0, 0.0, 0.0, 0.0, 0.0, 0.0, 0.0, 0.0, 0.0, 0.0, 0.0, 0.0, 0.0, 0.0, 0.0, 0.0, 0.0, 0.0, 0.0, 0.0, 0.0, 0.0, 0.0, 0.0, 0.0, 0.0, 0.0, 0.0, 0.0, 0.0, 0.0, 0.0, 0.0, 0.0, 0.0, 0.0, 0.0, 0.0, 0.0, 0.0, 0.0, 0.0, 0.0, 0.0, 0.0, 0.0, 0.0, 0.0, 0.0, 0.0, 0.0, 0.0, 0.0, 0.0, 0.0, 0.0, 0.0, 0.0, 0.0, 0.0, 0.0, 0.0, 0.0, 0.0, 0.0, 0.0, 0.0, 0.0, 0.0, 0.0, 0.0, 0.0, 0.0, 0.0, 0.0, 0.0, 0.0, 0.0, 0.0, 0.0, 0.0, 0.0, 0.0, 0.0, 0.0, 0.0, 0.0, 0.0, 0.0, 0.0, 0.0, 0.0, 0.0, 0.0, 0.0, 0.0, 0.0, 0.0, 0.0, 0.0, 0.0, 0.0, 0.0, 0.0, 0.0, 0.0])
me_cay16_221j4lf.materials.append(mat_white_ceramic)
me_cay16_221j4lf.materials.append(mat_black_plastic)
me_cay16_221j4lf.materials.append(mat_metal)
me_cay16_221j4lf.materials.append(mat_cay16_221j4lf)
me_cay16_221j4lf.use_remesh_preserve_volume = False
me_cay16_221j4lf.use_remesh_preserve_attributes = False
me_cay16_221j4lf.use_mirror_vertex_groups = False
me_cay16_221j4lf.update()

# ---- objects
ob_cay16_221j4lf = bpy.data.objects.new('CAY16-221J4LF', me_cay16_221j4lf)

# ---- transforms, parenting, visibility, modifiers, constraints
ob_cay16_221j4lf.location = (0.0, 0.0, 0.0)
ob_cay16_221j4lf.lineart.crease_threshold = 0.0

# ---- collection membership
col_collection.objects.link(ob_cay16_221j4lf)

# ---- scene / render settings (as saved in the file)
scene.frame_start = 1; scene.frame_end = 250; scene.frame_set(1)
scene.render.engine = 'CYCLES'
scene.cycles.use_denoising = False
scene.cycles.samples = 128
scene.cycles.sampling_pattern = 'TABULATED_SOBOL'
scene.cycles.use_adaptive_sampling = False
scene.cycles.use_light_tree = False
scene.view_settings.view_transform = 'Filmic'
bpy.context.view_layer.update()

# ---- added for rendering (the .blend has no active camera and no usable light): camera, sun
cam_auto = bpy.data.cameras.new('AutoCamera')
cam_auto.lens = 50.0
cam_auto.sensor_width = 36.0
cam_auto.clip_end = 1000.0
ob_auto_camera = bpy.data.objects.new('AutoCamera', cam_auto)
scene.collection.objects.link(ob_auto_camera)
ob_auto_camera.location = (3.54072, -4.24887, 3.13258)
ob_auto_camera.rotation_euler = (1.09748, -7.21219e-08, 0.694738)
scene.camera = ob_auto_camera
light_auto_sun = bpy.data.lights.new('AutoSun', 'SUN')
light_auto_sun.energy = 3.0
light_auto_sun.angle = 0.0523599
ob_auto_sun = bpy.data.objects.new('AutoSun', light_auto_sun)
scene.collection.objects.link(ob_auto_sun)
ob_auto_sun.rotation_euler = (0.872665, 0.174533, 0.523599)
bpy.context.view_layer.update()
